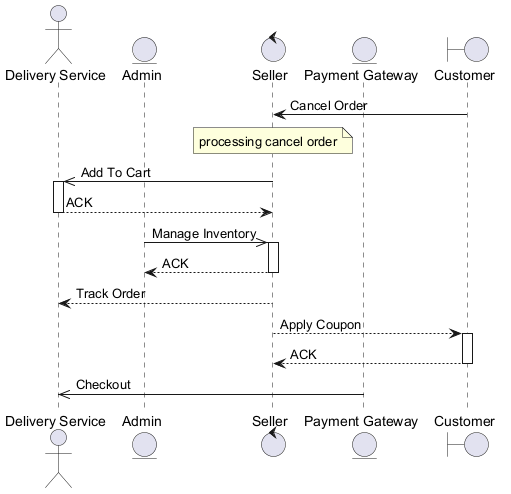

The diagram above was rendered by PlantUML. Its source (embedded in the PNG):
@startuml
skinparam backgroundColor #FFFFFF
skinparam classBackgroundColor #F1F8E9
skinparam classBorderColor #33691E
actor "Delivery Service" as DS
entity "Admin" as A
control "Seller" as S
entity "Payment Gateway" as PG
boundary "Customer" as C
C -> S : Cancel Order
note over S : processing cancel order
S ->> DS : Add To Cart
activate DS
DS --> S : ACK
deactivate DS
A ->> S : Manage Inventory
activate S
S --> A : ACK
deactivate S
S --> DS : Track Order
S --> C : Apply Coupon
activate C
C --> S : ACK
deactivate C
PG ->> DS : Checkout
@enduml